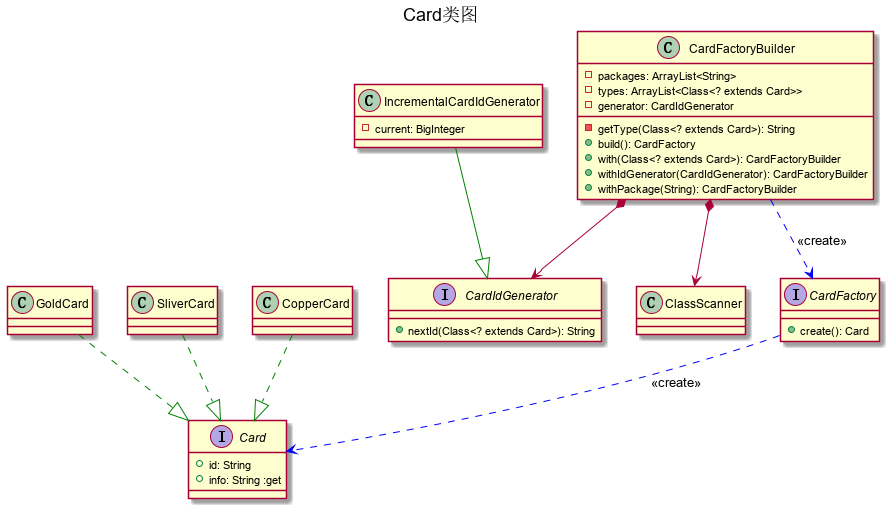

The diagram above was rendered by PlantUML. Its source (embedded in the PNG):
@startuml
title "Card类图"

interface Card {
    + id: String
    + info: String :get
}

class GoldCard {

}

class SliverCard {

}

class CopperCard {

}

GoldCard ..|> Card #Green
SliverCard ..|> Card #Green
CopperCard ..|> Card #Green

interface CardFactory {
    + create(): Card
}

interface CardIdGenerator {
    + nextId(Class<? extends Card>): String
}

class CardFactoryBuilder {
    - packages: ArrayList<String>
    - types: ArrayList<Class<? extends Card>>
    - generator: CardIdGenerator
    - getType(Class<? extends Card>): String
    + build(): CardFactory
    + with(Class<? extends Card>): CardFactoryBuilder
    + withIdGenerator(CardIdGenerator): CardFactoryBuilder
    + withPackage(String): CardFactoryBuilder
}

class ClassScanner {

}

class IncrementalCardIdGenerator {
    - current: BigInteger
}

CardFactoryBuilder *--> CardIdGenerator
CardFactoryBuilder ..> CardFactory #Blue : "<<create>>" 
CardFactory ..> Card #Blue : "<<create>>"
CardFactoryBuilder *--> ClassScanner
IncrementalCardIdGenerator --|> CardIdGenerator #Green

@enduml